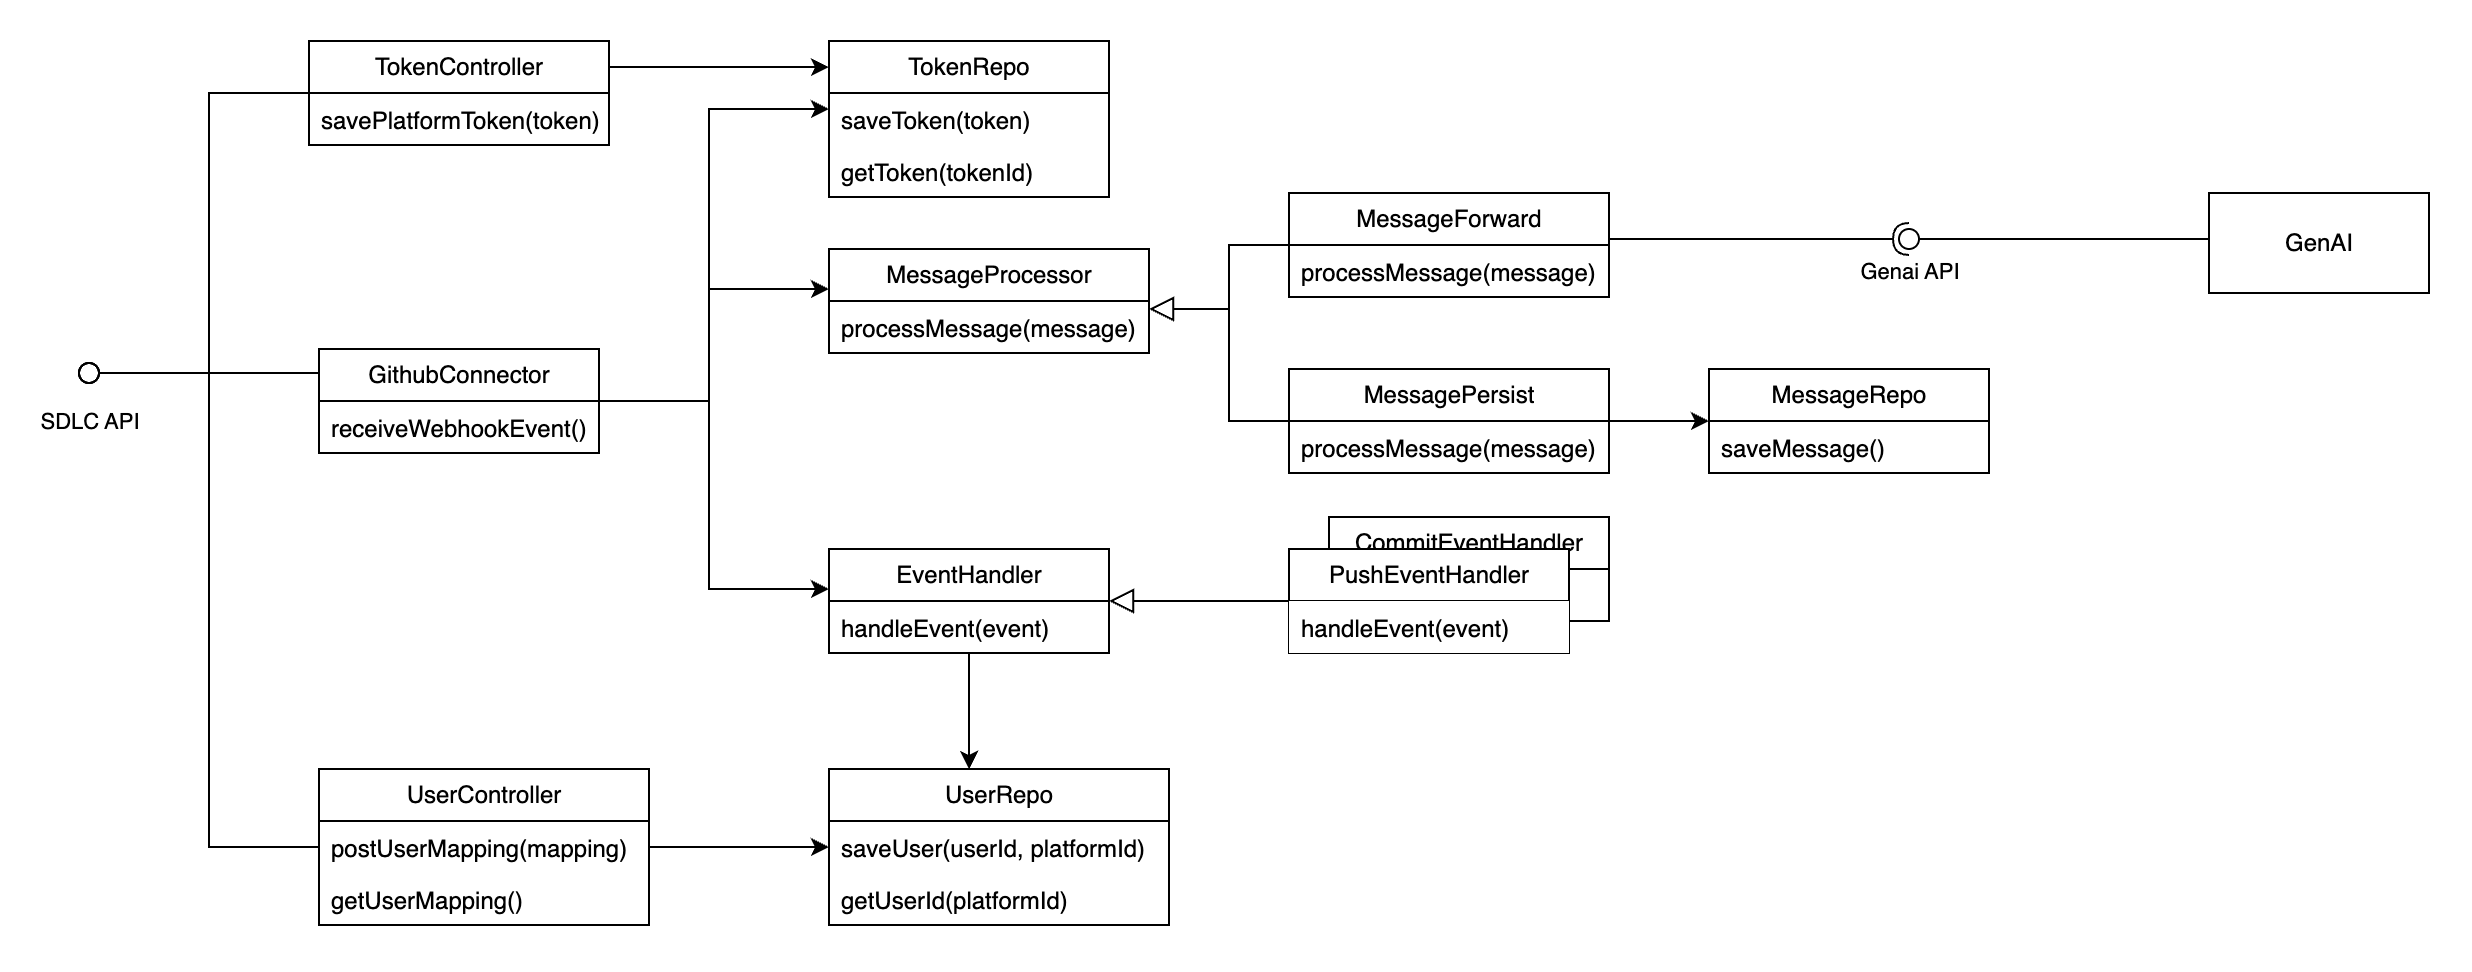

The diagram above was exported from draw.io. Its source (the exported page's mxGraphModel, read from the mxfile embedded in the PNG):
<mxGraphModel dx="701" dy="456" grid="1" gridSize="10" guides="1" tooltips="1" connect="1" arrows="1" fold="1" page="1" pageScale="1" pageWidth="850" pageHeight="1100" math="0" shadow="0">
  <root>
    <mxCell id="0" />
    <mxCell id="1" parent="0" />
    <mxCell id="metmPfvCFJJgNZUfQQeP-57" value="CommitEventHandler" style="swimlane;fontStyle=0;childLayout=stackLayout;horizontal=1;startSize=26;fillColor=none;horizontalStack=0;resizeParent=1;resizeParentMax=0;resizeLast=0;collapsible=1;marginBottom=0;whiteSpace=wrap;html=1;" parent="1" vertex="1">
      <mxGeometry x="760" y="304" width="140" height="52" as="geometry" />
    </mxCell>
    <mxCell id="metmPfvCFJJgNZUfQQeP-58" value="handleEvent()" style="text;strokeColor=none;fillColor=none;align=left;verticalAlign=top;spacingLeft=4;spacingRight=4;overflow=hidden;rotatable=0;points=[[0,0.5],[1,0.5]];portConstraint=eastwest;whiteSpace=wrap;html=1;" parent="metmPfvCFJJgNZUfQQeP-57" vertex="1">
      <mxGeometry y="26" width="140" height="26" as="geometry" />
    </mxCell>
    <mxCell id="metmPfvCFJJgNZUfQQeP-69" style="edgeStyle=orthogonalEdgeStyle;rounded=0;orthogonalLoop=1;jettySize=auto;html=1;" parent="1" source="metmPfvCFJJgNZUfQQeP-1" target="metmPfvCFJJgNZUfQQeP-14" edge="1">
      <mxGeometry relative="1" as="geometry">
        <Array as="points">
          <mxPoint x="430" y="79" />
          <mxPoint x="430" y="79" />
        </Array>
      </mxGeometry>
    </mxCell>
    <mxCell id="metmPfvCFJJgNZUfQQeP-1" value="TokenController" style="swimlane;fontStyle=0;childLayout=stackLayout;horizontal=1;startSize=26;fillColor=none;horizontalStack=0;resizeParent=1;resizeParentMax=0;resizeLast=0;collapsible=1;marginBottom=0;whiteSpace=wrap;html=1;" parent="1" vertex="1">
      <mxGeometry x="250" y="66" width="150" height="52" as="geometry" />
    </mxCell>
    <mxCell id="metmPfvCFJJgNZUfQQeP-2" value="savePlatformToken(token)&lt;div&gt;&lt;br&gt;&lt;/div&gt;" style="text;strokeColor=none;fillColor=none;align=left;verticalAlign=top;spacingLeft=4;spacingRight=4;overflow=hidden;rotatable=0;points=[[0,0.5],[1,0.5]];portConstraint=eastwest;whiteSpace=wrap;html=1;" parent="metmPfvCFJJgNZUfQQeP-1" vertex="1">
      <mxGeometry y="26" width="150" height="26" as="geometry" />
    </mxCell>
    <mxCell id="metmPfvCFJJgNZUfQQeP-60" style="edgeStyle=orthogonalEdgeStyle;rounded=0;orthogonalLoop=1;jettySize=auto;html=1;" parent="1" source="metmPfvCFJJgNZUfQQeP-5" target="metmPfvCFJJgNZUfQQeP-18" edge="1">
      <mxGeometry relative="1" as="geometry" />
    </mxCell>
    <mxCell id="metmPfvCFJJgNZUfQQeP-5" value="UserController" style="swimlane;fontStyle=0;childLayout=stackLayout;horizontal=1;startSize=26;fillColor=none;horizontalStack=0;resizeParent=1;resizeParentMax=0;resizeLast=0;collapsible=1;marginBottom=0;whiteSpace=wrap;html=1;" parent="1" vertex="1">
      <mxGeometry x="255" y="430" width="165" height="78" as="geometry" />
    </mxCell>
    <mxCell id="metmPfvCFJJgNZUfQQeP-6" value="postUserMapping(mapping)" style="text;strokeColor=none;fillColor=none;align=left;verticalAlign=top;spacingLeft=4;spacingRight=4;overflow=hidden;rotatable=0;points=[[0,0.5],[1,0.5]];portConstraint=eastwest;whiteSpace=wrap;html=1;" parent="metmPfvCFJJgNZUfQQeP-5" vertex="1">
      <mxGeometry y="26" width="165" height="26" as="geometry" />
    </mxCell>
    <mxCell id="metmPfvCFJJgNZUfQQeP-7" value="getUserMapping()" style="text;strokeColor=none;fillColor=none;align=left;verticalAlign=top;spacingLeft=4;spacingRight=4;overflow=hidden;rotatable=0;points=[[0,0.5],[1,0.5]];portConstraint=eastwest;whiteSpace=wrap;html=1;" parent="metmPfvCFJJgNZUfQQeP-5" vertex="1">
      <mxGeometry y="52" width="165" height="26" as="geometry" />
    </mxCell>
    <mxCell id="metmPfvCFJJgNZUfQQeP-51" style="edgeStyle=orthogonalEdgeStyle;rounded=0;orthogonalLoop=1;jettySize=auto;html=1;" parent="1" source="metmPfvCFJJgNZUfQQeP-9" target="metmPfvCFJJgNZUfQQeP-22" edge="1">
      <mxGeometry relative="1" as="geometry">
        <Array as="points">
          <mxPoint x="450" y="246" />
          <mxPoint x="450" y="190" />
        </Array>
      </mxGeometry>
    </mxCell>
    <mxCell id="metmPfvCFJJgNZUfQQeP-52" style="edgeStyle=orthogonalEdgeStyle;rounded=0;orthogonalLoop=1;jettySize=auto;html=1;" parent="1" source="metmPfvCFJJgNZUfQQeP-9" target="metmPfvCFJJgNZUfQQeP-26" edge="1">
      <mxGeometry relative="1" as="geometry">
        <Array as="points">
          <mxPoint x="450" y="246" />
          <mxPoint x="450" y="340" />
        </Array>
      </mxGeometry>
    </mxCell>
    <mxCell id="metmPfvCFJJgNZUfQQeP-71" style="edgeStyle=orthogonalEdgeStyle;rounded=0;orthogonalLoop=1;jettySize=auto;html=1;" parent="1" source="metmPfvCFJJgNZUfQQeP-9" target="metmPfvCFJJgNZUfQQeP-14" edge="1">
      <mxGeometry relative="1" as="geometry">
        <Array as="points">
          <mxPoint x="450" y="246" />
          <mxPoint x="450" y="100" />
        </Array>
      </mxGeometry>
    </mxCell>
    <mxCell id="metmPfvCFJJgNZUfQQeP-9" value="GithubConnector" style="swimlane;fontStyle=0;childLayout=stackLayout;horizontal=1;startSize=26;fillColor=none;horizontalStack=0;resizeParent=1;resizeParentMax=0;resizeLast=0;collapsible=1;marginBottom=0;whiteSpace=wrap;html=1;" parent="1" vertex="1">
      <mxGeometry x="255" y="220" width="140" height="52" as="geometry" />
    </mxCell>
    <mxCell id="metmPfvCFJJgNZUfQQeP-10" value="receiveWebhookEvent()" style="text;strokeColor=none;fillColor=none;align=left;verticalAlign=top;spacingLeft=4;spacingRight=4;overflow=hidden;rotatable=0;points=[[0,0.5],[1,0.5]];portConstraint=eastwest;whiteSpace=wrap;html=1;" parent="metmPfvCFJJgNZUfQQeP-9" vertex="1">
      <mxGeometry y="26" width="140" height="26" as="geometry" />
    </mxCell>
    <mxCell id="metmPfvCFJJgNZUfQQeP-14" value="TokenRepo" style="swimlane;fontStyle=0;childLayout=stackLayout;horizontal=1;startSize=26;fillColor=none;horizontalStack=0;resizeParent=1;resizeParentMax=0;resizeLast=0;collapsible=1;marginBottom=0;whiteSpace=wrap;html=1;" parent="1" vertex="1">
      <mxGeometry x="510" y="66" width="140" height="78" as="geometry" />
    </mxCell>
    <mxCell id="metmPfvCFJJgNZUfQQeP-15" value="saveToken(token)" style="text;strokeColor=none;fillColor=none;align=left;verticalAlign=top;spacingLeft=4;spacingRight=4;overflow=hidden;rotatable=0;points=[[0,0.5],[1,0.5]];portConstraint=eastwest;whiteSpace=wrap;html=1;" parent="metmPfvCFJJgNZUfQQeP-14" vertex="1">
      <mxGeometry y="26" width="140" height="26" as="geometry" />
    </mxCell>
    <mxCell id="metmPfvCFJJgNZUfQQeP-16" value="getToken(tokenId)" style="text;strokeColor=none;fillColor=none;align=left;verticalAlign=top;spacingLeft=4;spacingRight=4;overflow=hidden;rotatable=0;points=[[0,0.5],[1,0.5]];portConstraint=eastwest;whiteSpace=wrap;html=1;" parent="metmPfvCFJJgNZUfQQeP-14" vertex="1">
      <mxGeometry y="52" width="140" height="26" as="geometry" />
    </mxCell>
    <mxCell id="metmPfvCFJJgNZUfQQeP-18" value="UserRepo" style="swimlane;fontStyle=0;childLayout=stackLayout;horizontal=1;startSize=26;fillColor=none;horizontalStack=0;resizeParent=1;resizeParentMax=0;resizeLast=0;collapsible=1;marginBottom=0;whiteSpace=wrap;html=1;" parent="1" vertex="1">
      <mxGeometry x="510" y="430" width="170" height="78" as="geometry" />
    </mxCell>
    <mxCell id="metmPfvCFJJgNZUfQQeP-19" value="saveUser(userId, platformId)" style="text;strokeColor=none;fillColor=none;align=left;verticalAlign=top;spacingLeft=4;spacingRight=4;overflow=hidden;rotatable=0;points=[[0,0.5],[1,0.5]];portConstraint=eastwest;whiteSpace=wrap;html=1;" parent="metmPfvCFJJgNZUfQQeP-18" vertex="1">
      <mxGeometry y="26" width="170" height="26" as="geometry" />
    </mxCell>
    <mxCell id="metmPfvCFJJgNZUfQQeP-20" value="getUserId(platformId)" style="text;strokeColor=none;fillColor=none;align=left;verticalAlign=top;spacingLeft=4;spacingRight=4;overflow=hidden;rotatable=0;points=[[0,0.5],[1,0.5]];portConstraint=eastwest;whiteSpace=wrap;html=1;" parent="metmPfvCFJJgNZUfQQeP-18" vertex="1">
      <mxGeometry y="52" width="170" height="26" as="geometry" />
    </mxCell>
    <mxCell id="metmPfvCFJJgNZUfQQeP-22" value="MessageProcessor" style="swimlane;fontStyle=0;childLayout=stackLayout;horizontal=1;startSize=26;fillColor=none;horizontalStack=0;resizeParent=1;resizeParentMax=0;resizeLast=0;collapsible=1;marginBottom=0;whiteSpace=wrap;html=1;" parent="1" vertex="1">
      <mxGeometry x="510" y="170" width="160" height="52" as="geometry" />
    </mxCell>
    <mxCell id="metmPfvCFJJgNZUfQQeP-23" value="processMessage(message)" style="text;strokeColor=none;fillColor=none;align=left;verticalAlign=top;spacingLeft=4;spacingRight=4;overflow=hidden;rotatable=0;points=[[0,0.5],[1,0.5]];portConstraint=eastwest;whiteSpace=wrap;html=1;" parent="metmPfvCFJJgNZUfQQeP-22" vertex="1">
      <mxGeometry y="26" width="160" height="26" as="geometry" />
    </mxCell>
    <mxCell id="metmPfvCFJJgNZUfQQeP-72" style="edgeStyle=orthogonalEdgeStyle;rounded=0;orthogonalLoop=1;jettySize=auto;html=1;" parent="1" source="metmPfvCFJJgNZUfQQeP-26" target="metmPfvCFJJgNZUfQQeP-18" edge="1">
      <mxGeometry relative="1" as="geometry">
        <Array as="points">
          <mxPoint x="580" y="410" />
          <mxPoint x="580" y="410" />
        </Array>
      </mxGeometry>
    </mxCell>
    <mxCell id="metmPfvCFJJgNZUfQQeP-26" value="EventHandler" style="swimlane;fontStyle=0;childLayout=stackLayout;horizontal=1;startSize=26;fillColor=none;horizontalStack=0;resizeParent=1;resizeParentMax=0;resizeLast=0;collapsible=1;marginBottom=0;whiteSpace=wrap;html=1;" parent="1" vertex="1">
      <mxGeometry x="510" y="320" width="140" height="52" as="geometry" />
    </mxCell>
    <mxCell id="metmPfvCFJJgNZUfQQeP-27" value="handleEvent(event)" style="text;strokeColor=none;fillColor=none;align=left;verticalAlign=top;spacingLeft=4;spacingRight=4;overflow=hidden;rotatable=0;points=[[0,0.5],[1,0.5]];portConstraint=eastwest;whiteSpace=wrap;html=1;" parent="metmPfvCFJJgNZUfQQeP-26" vertex="1">
      <mxGeometry y="26" width="140" height="26" as="geometry" />
    </mxCell>
    <mxCell id="metmPfvCFJJgNZUfQQeP-48" style="edgeStyle=orthogonalEdgeStyle;rounded=0;orthogonalLoop=1;jettySize=auto;html=1;endArrow=block;endFill=0;endSize=10;" parent="1" source="metmPfvCFJJgNZUfQQeP-30" target="metmPfvCFJJgNZUfQQeP-22" edge="1">
      <mxGeometry relative="1" as="geometry">
        <Array as="points">
          <mxPoint x="710" y="168" />
          <mxPoint x="710" y="200" />
        </Array>
      </mxGeometry>
    </mxCell>
    <mxCell id="metmPfvCFJJgNZUfQQeP-30" value="MessageForward" style="swimlane;fontStyle=0;childLayout=stackLayout;horizontal=1;startSize=26;fillColor=none;horizontalStack=0;resizeParent=1;resizeParentMax=0;resizeLast=0;collapsible=1;marginBottom=0;whiteSpace=wrap;html=1;" parent="1" vertex="1">
      <mxGeometry x="740" y="142" width="160" height="52" as="geometry" />
    </mxCell>
    <mxCell id="metmPfvCFJJgNZUfQQeP-31" value="processMessage(message)" style="text;strokeColor=none;fillColor=none;align=left;verticalAlign=top;spacingLeft=4;spacingRight=4;overflow=hidden;rotatable=0;points=[[0,0.5],[1,0.5]];portConstraint=eastwest;whiteSpace=wrap;html=1;" parent="metmPfvCFJJgNZUfQQeP-30" vertex="1">
      <mxGeometry y="26" width="160" height="26" as="geometry" />
    </mxCell>
    <mxCell id="metmPfvCFJJgNZUfQQeP-45" style="edgeStyle=orthogonalEdgeStyle;rounded=0;orthogonalLoop=1;jettySize=auto;html=1;" parent="1" source="metmPfvCFJJgNZUfQQeP-34" target="metmPfvCFJJgNZUfQQeP-40" edge="1">
      <mxGeometry relative="1" as="geometry" />
    </mxCell>
    <mxCell id="metmPfvCFJJgNZUfQQeP-47" style="edgeStyle=orthogonalEdgeStyle;rounded=0;orthogonalLoop=1;jettySize=auto;html=1;endArrow=block;endFill=0;endSize=10;" parent="1" source="metmPfvCFJJgNZUfQQeP-34" target="metmPfvCFJJgNZUfQQeP-22" edge="1">
      <mxGeometry relative="1" as="geometry">
        <Array as="points">
          <mxPoint x="710" y="256" />
          <mxPoint x="710" y="200" />
        </Array>
      </mxGeometry>
    </mxCell>
    <mxCell id="metmPfvCFJJgNZUfQQeP-34" value="MessagePersist" style="swimlane;fontStyle=0;childLayout=stackLayout;horizontal=1;startSize=26;fillColor=none;horizontalStack=0;resizeParent=1;resizeParentMax=0;resizeLast=0;collapsible=1;marginBottom=0;whiteSpace=wrap;html=1;" parent="1" vertex="1">
      <mxGeometry x="740" y="230" width="160" height="52" as="geometry" />
    </mxCell>
    <mxCell id="metmPfvCFJJgNZUfQQeP-35" value="processMessage(message)" style="text;strokeColor=none;fillColor=none;align=left;verticalAlign=top;spacingLeft=4;spacingRight=4;overflow=hidden;rotatable=0;points=[[0,0.5],[1,0.5]];portConstraint=eastwest;whiteSpace=wrap;html=1;" parent="metmPfvCFJJgNZUfQQeP-34" vertex="1">
      <mxGeometry y="26" width="160" height="26" as="geometry" />
    </mxCell>
    <mxCell id="metmPfvCFJJgNZUfQQeP-40" value="MessageRepo" style="swimlane;fontStyle=0;childLayout=stackLayout;horizontal=1;startSize=26;fillColor=none;horizontalStack=0;resizeParent=1;resizeParentMax=0;resizeLast=0;collapsible=1;marginBottom=0;whiteSpace=wrap;html=1;" parent="1" vertex="1">
      <mxGeometry x="950" y="230" width="140" height="52" as="geometry" />
    </mxCell>
    <mxCell id="metmPfvCFJJgNZUfQQeP-41" value="saveMessage()" style="text;strokeColor=none;fillColor=none;align=left;verticalAlign=top;spacingLeft=4;spacingRight=4;overflow=hidden;rotatable=0;points=[[0,0.5],[1,0.5]];portConstraint=eastwest;whiteSpace=wrap;html=1;" parent="metmPfvCFJJgNZUfQQeP-40" vertex="1">
      <mxGeometry y="26" width="140" height="26" as="geometry" />
    </mxCell>
    <mxCell id="metmPfvCFJJgNZUfQQeP-49" value="GenAI" style="html=1;whiteSpace=wrap;" parent="1" vertex="1">
      <mxGeometry x="1200" y="142" width="110" height="50" as="geometry" />
    </mxCell>
    <mxCell id="metmPfvCFJJgNZUfQQeP-59" style="edgeStyle=orthogonalEdgeStyle;rounded=0;orthogonalLoop=1;jettySize=auto;html=1;endSize=10;endArrow=block;endFill=0;" parent="1" source="metmPfvCFJJgNZUfQQeP-53" target="metmPfvCFJJgNZUfQQeP-26" edge="1">
      <mxGeometry relative="1" as="geometry" />
    </mxCell>
    <mxCell id="metmPfvCFJJgNZUfQQeP-53" value="PushEventHandler" style="swimlane;fontStyle=0;childLayout=stackLayout;horizontal=1;startSize=26;horizontalStack=0;resizeParent=1;resizeParentMax=0;resizeLast=0;collapsible=1;marginBottom=0;whiteSpace=wrap;html=1;" parent="1" vertex="1">
      <mxGeometry x="740" y="320" width="140" height="52" as="geometry" />
    </mxCell>
    <mxCell id="metmPfvCFJJgNZUfQQeP-54" value="handleEvent(event)" style="text;align=left;verticalAlign=top;spacingLeft=4;spacingRight=4;overflow=hidden;rotatable=0;points=[[0,0.5],[1,0.5]];portConstraint=eastwest;whiteSpace=wrap;html=1;fillColor=default;" parent="metmPfvCFJJgNZUfQQeP-53" vertex="1">
      <mxGeometry y="26" width="140" height="26" as="geometry" />
    </mxCell>
    <mxCell id="metmPfvCFJJgNZUfQQeP-62" value="" style="rounded=0;orthogonalLoop=1;jettySize=auto;html=1;endArrow=oval;endFill=0;sketch=0;sourcePerimeterSpacing=0;targetPerimeterSpacing=0;endSize=10;edgeStyle=orthogonalEdgeStyle;" parent="1" source="metmPfvCFJJgNZUfQQeP-5" target="metmPfvCFJJgNZUfQQeP-63" edge="1">
      <mxGeometry relative="1" as="geometry">
        <mxPoint x="170" y="330" as="sourcePoint" />
        <Array as="points">
          <mxPoint x="200" y="469" />
          <mxPoint x="200" y="232" />
        </Array>
      </mxGeometry>
    </mxCell>
    <mxCell id="metmPfvCFJJgNZUfQQeP-63" value="" style="ellipse;whiteSpace=wrap;html=1;align=center;aspect=fixed;fillColor=none;strokeColor=none;resizable=0;perimeter=centerPerimeter;rotatable=0;allowArrows=0;points=[];outlineConnect=1;" parent="1" vertex="1">
      <mxGeometry x="135" y="227" width="10" height="10" as="geometry" />
    </mxCell>
    <mxCell id="metmPfvCFJJgNZUfQQeP-67" value="" style="rounded=0;orthogonalLoop=1;jettySize=auto;html=1;endArrow=oval;endFill=0;sketch=0;sourcePerimeterSpacing=0;targetPerimeterSpacing=0;endSize=10;edgeStyle=orthogonalEdgeStyle;" parent="1" source="metmPfvCFJJgNZUfQQeP-9" edge="1">
      <mxGeometry relative="1" as="geometry">
        <mxPoint x="255" y="439" as="sourcePoint" />
        <mxPoint x="140" y="232" as="targetPoint" />
        <Array as="points">
          <mxPoint x="230" y="232" />
          <mxPoint x="230" y="232" />
        </Array>
      </mxGeometry>
    </mxCell>
    <mxCell id="metmPfvCFJJgNZUfQQeP-68" value="" style="rounded=0;orthogonalLoop=1;jettySize=auto;html=1;endArrow=oval;endFill=0;sketch=0;sourcePerimeterSpacing=0;targetPerimeterSpacing=0;endSize=10;edgeStyle=orthogonalEdgeStyle;" parent="1" source="metmPfvCFJJgNZUfQQeP-1" edge="1">
      <mxGeometry relative="1" as="geometry">
        <mxPoint x="255" y="439" as="sourcePoint" />
        <mxPoint x="140" y="232" as="targetPoint" />
        <Array as="points">
          <mxPoint x="200" y="92" />
          <mxPoint x="200" y="232" />
        </Array>
      </mxGeometry>
    </mxCell>
    <mxCell id="YxGeuuktO-88HQfSZYax-2" value="SDLC API" style="edgeLabel;html=1;align=center;verticalAlign=middle;resizable=0;points=[];" vertex="1" connectable="0" parent="metmPfvCFJJgNZUfQQeP-68">
      <mxGeometry x="0.8924" y="1" relative="1" as="geometry">
        <mxPoint x="-14" y="23" as="offset" />
      </mxGeometry>
    </mxCell>
    <mxCell id="metmPfvCFJJgNZUfQQeP-73" value="" style="rounded=0;orthogonalLoop=1;jettySize=auto;html=1;endArrow=halfCircle;endFill=0;endSize=6;strokeWidth=1;sketch=0;edgeStyle=orthogonalEdgeStyle;" parent="1" source="metmPfvCFJJgNZUfQQeP-30" target="metmPfvCFJJgNZUfQQeP-75" edge="1">
      <mxGeometry relative="1" as="geometry">
        <mxPoint x="1070" y="165" as="sourcePoint" />
        <Array as="points">
          <mxPoint x="940" y="165" />
          <mxPoint x="940" y="165" />
        </Array>
      </mxGeometry>
    </mxCell>
    <mxCell id="metmPfvCFJJgNZUfQQeP-74" value="" style="rounded=0;orthogonalLoop=1;jettySize=auto;html=1;endArrow=oval;endFill=0;sketch=0;sourcePerimeterSpacing=0;targetPerimeterSpacing=0;endSize=10;edgeStyle=orthogonalEdgeStyle;" parent="1" source="metmPfvCFJJgNZUfQQeP-49" target="metmPfvCFJJgNZUfQQeP-75" edge="1">
      <mxGeometry relative="1" as="geometry">
        <mxPoint x="1030" y="165" as="sourcePoint" />
        <Array as="points">
          <mxPoint x="1170" y="165" />
          <mxPoint x="1170" y="165" />
        </Array>
      </mxGeometry>
    </mxCell>
    <mxCell id="YxGeuuktO-88HQfSZYax-3" value="Genai API" style="edgeLabel;html=1;align=center;verticalAlign=middle;resizable=0;points=[];" vertex="1" connectable="0" parent="metmPfvCFJJgNZUfQQeP-74">
      <mxGeometry x="0.7467" relative="1" as="geometry">
        <mxPoint x="-19" y="16" as="offset" />
      </mxGeometry>
    </mxCell>
    <mxCell id="metmPfvCFJJgNZUfQQeP-75" value="" style="ellipse;whiteSpace=wrap;html=1;align=center;aspect=fixed;fillColor=none;strokeColor=none;resizable=0;perimeter=centerPerimeter;rotatable=0;allowArrows=0;points=[];outlineConnect=1;" parent="1" vertex="1">
      <mxGeometry x="1045" y="160" width="10" height="10" as="geometry" />
    </mxCell>
  </root>
</mxGraphModel>